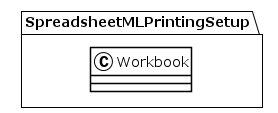

The diagram above was rendered by PlantUML. Its source (embedded in the PNG):
@startuml
!theme plain
package SpreadsheetMLPrintingSetup {
class Workbook {
}
}
@enduml